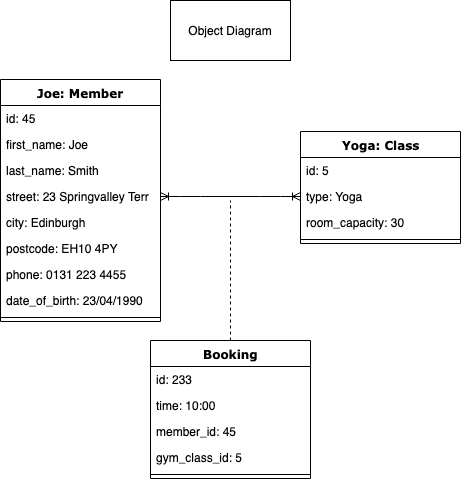

The diagram above was exported from draw.io. Its source (the exported page's mxGraphModel, read from the mxfile embedded in the PNG):
<mxGraphModel dx="758" dy="381" grid="1" gridSize="10" guides="1" tooltips="1" connect="1" arrows="1" fold="1" page="1" pageScale="1" pageWidth="1100" pageHeight="850" background="#ffffff" math="0" shadow="0">
  <root>
    <mxCell id="0" />
    <mxCell id="1" parent="0" />
    <mxCell id="78961159f06e98e8-17" value="Joe: Member" style="swimlane;html=1;fontStyle=1;align=center;verticalAlign=top;childLayout=stackLayout;horizontal=1;startSize=26;horizontalStack=0;resizeParent=1;resizeLast=0;collapsible=1;marginBottom=0;swimlaneFillColor=#ffffff;rounded=0;shadow=0;comic=0;labelBackgroundColor=none;strokeColor=#000000;strokeWidth=1;fillColor=none;fontFamily=Verdana;fontSize=12;fontColor=#000000;" parent="1" vertex="1">
      <mxGeometry x="320" y="119" width="160" height="242" as="geometry" />
    </mxCell>
    <mxCell id="78961159f06e98e8-21" value="id: 45" style="text;html=1;strokeColor=none;fillColor=none;align=left;verticalAlign=top;spacingLeft=4;spacingRight=4;whiteSpace=wrap;overflow=hidden;rotatable=0;points=[[0,0.5],[1,0.5]];portConstraint=eastwest;" parent="78961159f06e98e8-17" vertex="1">
      <mxGeometry y="26" width="160" height="26" as="geometry" />
    </mxCell>
    <mxCell id="LSrlCilJb1tTTluf4qEJ-5" value="first_name: Joe" style="text;html=1;strokeColor=none;fillColor=none;align=left;verticalAlign=top;spacingLeft=4;spacingRight=4;whiteSpace=wrap;overflow=hidden;rotatable=0;points=[[0,0.5],[1,0.5]];portConstraint=eastwest;" parent="78961159f06e98e8-17" vertex="1">
      <mxGeometry y="52" width="160" height="26" as="geometry" />
    </mxCell>
    <mxCell id="78961159f06e98e8-23" value="last_name: Smith" style="text;html=1;strokeColor=none;fillColor=none;align=left;verticalAlign=top;spacingLeft=4;spacingRight=4;whiteSpace=wrap;overflow=hidden;rotatable=0;points=[[0,0.5],[1,0.5]];portConstraint=eastwest;" parent="78961159f06e98e8-17" vertex="1">
      <mxGeometry y="78" width="160" height="26" as="geometry" />
    </mxCell>
    <mxCell id="78961159f06e98e8-25" value="street: 23 Springvalley Terr" style="text;html=1;strokeColor=none;fillColor=none;align=left;verticalAlign=top;spacingLeft=4;spacingRight=4;whiteSpace=wrap;overflow=hidden;rotatable=0;points=[[0,0.5],[1,0.5]];portConstraint=eastwest;" parent="78961159f06e98e8-17" vertex="1">
      <mxGeometry y="104" width="160" height="26" as="geometry" />
    </mxCell>
    <mxCell id="78961159f06e98e8-26" value="city: Edinburgh" style="text;html=1;strokeColor=none;fillColor=none;align=left;verticalAlign=top;spacingLeft=4;spacingRight=4;whiteSpace=wrap;overflow=hidden;rotatable=0;points=[[0,0.5],[1,0.5]];portConstraint=eastwest;" parent="78961159f06e98e8-17" vertex="1">
      <mxGeometry y="130" width="160" height="26" as="geometry" />
    </mxCell>
    <mxCell id="78961159f06e98e8-24" value="postcode: EH10 4PY" style="text;html=1;strokeColor=none;fillColor=none;align=left;verticalAlign=top;spacingLeft=4;spacingRight=4;whiteSpace=wrap;overflow=hidden;rotatable=0;points=[[0,0.5],[1,0.5]];portConstraint=eastwest;" parent="78961159f06e98e8-17" vertex="1">
      <mxGeometry y="156" width="160" height="26" as="geometry" />
    </mxCell>
    <mxCell id="LSrlCilJb1tTTluf4qEJ-3" value="phone: 0131 223 4455" style="text;html=1;strokeColor=none;fillColor=none;align=left;verticalAlign=top;spacingLeft=4;spacingRight=4;whiteSpace=wrap;overflow=hidden;rotatable=0;points=[[0,0.5],[1,0.5]];portConstraint=eastwest;" parent="78961159f06e98e8-17" vertex="1">
      <mxGeometry y="182" width="160" height="26" as="geometry" />
    </mxCell>
    <mxCell id="LSrlCilJb1tTTluf4qEJ-4" value="date_of_birth: 23/04/1990" style="text;html=1;strokeColor=none;fillColor=none;align=left;verticalAlign=top;spacingLeft=4;spacingRight=4;whiteSpace=wrap;overflow=hidden;rotatable=0;points=[[0,0.5],[1,0.5]];portConstraint=eastwest;" parent="78961159f06e98e8-17" vertex="1">
      <mxGeometry y="208" width="160" height="26" as="geometry" />
    </mxCell>
    <mxCell id="78961159f06e98e8-19" value="" style="line;html=1;strokeWidth=1;fillColor=none;align=left;verticalAlign=middle;spacingTop=-1;spacingLeft=3;spacingRight=3;rotatable=0;labelPosition=right;points=[];portConstraint=eastwest;" parent="78961159f06e98e8-17" vertex="1">
      <mxGeometry y="234" width="160" height="8" as="geometry" />
    </mxCell>
    <mxCell id="78961159f06e98e8-30" value="Yoga: Class" style="swimlane;html=1;fontStyle=1;align=center;verticalAlign=top;childLayout=stackLayout;horizontal=1;startSize=26;horizontalStack=0;resizeParent=1;resizeLast=0;collapsible=1;marginBottom=0;swimlaneFillColor=#ffffff;rounded=0;shadow=0;comic=0;labelBackgroundColor=none;strokeColor=#000000;strokeWidth=1;fillColor=none;fontFamily=Verdana;fontSize=12;fontColor=#000000;" parent="1" vertex="1">
      <mxGeometry x="620" y="171" width="160" height="112" as="geometry" />
    </mxCell>
    <mxCell id="78961159f06e98e8-31" value="id: 5" style="text;html=1;strokeColor=none;fillColor=none;align=left;verticalAlign=top;spacingLeft=4;spacingRight=4;whiteSpace=wrap;overflow=hidden;rotatable=0;points=[[0,0.5],[1,0.5]];portConstraint=eastwest;" parent="78961159f06e98e8-30" vertex="1">
      <mxGeometry y="26" width="160" height="26" as="geometry" />
    </mxCell>
    <mxCell id="LSrlCilJb1tTTluf4qEJ-6" value="type: Yoga" style="text;html=1;strokeColor=none;fillColor=none;align=left;verticalAlign=top;spacingLeft=4;spacingRight=4;whiteSpace=wrap;overflow=hidden;rotatable=0;points=[[0,0.5],[1,0.5]];portConstraint=eastwest;" parent="78961159f06e98e8-30" vertex="1">
      <mxGeometry y="52" width="160" height="26" as="geometry" />
    </mxCell>
    <mxCell id="78961159f06e98e8-32" value="room_capacity: 30" style="text;html=1;strokeColor=none;fillColor=none;align=left;verticalAlign=top;spacingLeft=4;spacingRight=4;whiteSpace=wrap;overflow=hidden;rotatable=0;points=[[0,0.5],[1,0.5]];portConstraint=eastwest;" parent="78961159f06e98e8-30" vertex="1">
      <mxGeometry y="78" width="160" height="26" as="geometry" />
    </mxCell>
    <mxCell id="78961159f06e98e8-38" value="" style="line;html=1;strokeWidth=1;fillColor=none;align=left;verticalAlign=middle;spacingTop=-1;spacingLeft=3;spacingRight=3;rotatable=0;labelPosition=right;points=[];portConstraint=eastwest;" parent="78961159f06e98e8-30" vertex="1">
      <mxGeometry y="104" width="160" height="8" as="geometry" />
    </mxCell>
    <mxCell id="78961159f06e98e8-69" value="Booking" style="swimlane;html=1;fontStyle=1;align=center;verticalAlign=top;childLayout=stackLayout;horizontal=1;startSize=26;horizontalStack=0;resizeParent=1;resizeLast=0;collapsible=1;marginBottom=0;swimlaneFillColor=#ffffff;rounded=0;shadow=0;comic=0;labelBackgroundColor=none;strokeColor=#000000;strokeWidth=1;fillColor=none;fontFamily=Verdana;fontSize=12;fontColor=#000000;" parent="1" vertex="1">
      <mxGeometry x="470" y="380" width="160" height="138" as="geometry" />
    </mxCell>
    <mxCell id="78961159f06e98e8-70" value="id: 233" style="text;html=1;strokeColor=none;fillColor=none;align=left;verticalAlign=top;spacingLeft=4;spacingRight=4;whiteSpace=wrap;overflow=hidden;rotatable=0;points=[[0,0.5],[1,0.5]];portConstraint=eastwest;" parent="78961159f06e98e8-69" vertex="1">
      <mxGeometry y="26" width="160" height="26" as="geometry" />
    </mxCell>
    <mxCell id="xe-iJ0I3pdNOCxvN6qrR-1" value="time: 10:00" style="text;html=1;strokeColor=none;fillColor=none;align=left;verticalAlign=top;spacingLeft=4;spacingRight=4;whiteSpace=wrap;overflow=hidden;rotatable=0;points=[[0,0.5],[1,0.5]];portConstraint=eastwest;" parent="78961159f06e98e8-69" vertex="1">
      <mxGeometry y="52" width="160" height="26" as="geometry" />
    </mxCell>
    <mxCell id="78961159f06e98e8-71" value="member_id: 45" style="text;html=1;strokeColor=none;fillColor=none;align=left;verticalAlign=top;spacingLeft=4;spacingRight=4;whiteSpace=wrap;overflow=hidden;rotatable=0;points=[[0,0.5],[1,0.5]];portConstraint=eastwest;" parent="78961159f06e98e8-69" vertex="1">
      <mxGeometry y="78" width="160" height="26" as="geometry" />
    </mxCell>
    <mxCell id="78961159f06e98e8-72" value="gym_class_id: 5" style="text;html=1;strokeColor=none;fillColor=none;align=left;verticalAlign=top;spacingLeft=4;spacingRight=4;whiteSpace=wrap;overflow=hidden;rotatable=0;points=[[0,0.5],[1,0.5]];portConstraint=eastwest;" parent="78961159f06e98e8-69" vertex="1">
      <mxGeometry y="104" width="160" height="26" as="geometry" />
    </mxCell>
    <mxCell id="78961159f06e98e8-77" value="" style="line;html=1;strokeWidth=1;fillColor=none;align=left;verticalAlign=middle;spacingTop=-1;spacingLeft=3;spacingRight=3;rotatable=0;labelPosition=right;points=[];portConstraint=eastwest;" parent="78961159f06e98e8-69" vertex="1">
      <mxGeometry y="130" width="160" height="8" as="geometry" />
    </mxCell>
    <mxCell id="LSrlCilJb1tTTluf4qEJ-1" value="" style="rounded=0;whiteSpace=wrap;html=1;" parent="1" vertex="1">
      <mxGeometry x="490" y="40" width="120" height="60" as="geometry" />
    </mxCell>
    <mxCell id="LSrlCilJb1tTTluf4qEJ-2" value="Object Diagram" style="text;html=1;strokeColor=none;fillColor=none;align=center;verticalAlign=middle;whiteSpace=wrap;rounded=0;" parent="1" vertex="1">
      <mxGeometry x="505" y="60" width="90" height="20" as="geometry" />
    </mxCell>
    <mxCell id="LSrlCilJb1tTTluf4qEJ-8" value="" style="edgeStyle=entityRelationEdgeStyle;fontSize=12;html=1;endArrow=ERoneToMany;startArrow=ERoneToMany;entryX=0;entryY=0.5;entryDx=0;entryDy=0;exitX=1;exitY=0.5;exitDx=0;exitDy=0;" parent="1" source="78961159f06e98e8-25" target="LSrlCilJb1tTTluf4qEJ-6" edge="1">
      <mxGeometry width="100" height="100" relative="1" as="geometry">
        <mxPoint x="520" y="242" as="sourcePoint" />
        <mxPoint x="420" y="510" as="targetPoint" />
      </mxGeometry>
    </mxCell>
    <mxCell id="LSrlCilJb1tTTluf4qEJ-9" value="" style="endArrow=none;dashed=1;html=1;exitX=0.5;exitY=0;exitDx=0;exitDy=0;" parent="1" source="78961159f06e98e8-69" edge="1">
      <mxGeometry width="50" height="50" relative="1" as="geometry">
        <mxPoint x="320" y="560" as="sourcePoint" />
        <mxPoint x="550" y="240" as="targetPoint" />
      </mxGeometry>
    </mxCell>
  </root>
</mxGraphModel>